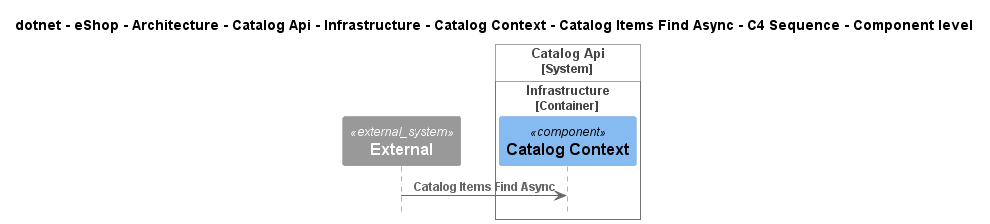

The diagram above was rendered by PlantUML. Its source (embedded in the PNG):
@startuml
!include ..\..\..\..\..\..\..\..\..\..\..\.c4s\C4_Sequence.puml

title dotnet - eShop - Architecture - Catalog Api - Infrastructure - Catalog Context - Catalog Items Find Async - C4 Sequence - Component level

System_Ext(C4InterFlow.SoftwareSystems.ExternalSystem, "External", "")

System_Boundary(dotnet.eShop.Architecture.SoftwareSystems.CatalogApi, "Catalog Api")
    
Container_Boundary(dotnet.eShop.Architecture.SoftwareSystems.CatalogApi.Containers.Infrastructure, "Infrastructure")
    Component(dotnet.eShop.Architecture.SoftwareSystems.CatalogApi.Containers.Infrastructure.Components.CatalogContext, "Catalog Context", "", "")
Boundary_End()
Boundary_End()

Rel(C4InterFlow.SoftwareSystems.ExternalSystem, dotnet.eShop.Architecture.SoftwareSystems.CatalogApi.Containers.Infrastructure.Components.CatalogContext, "Catalog Items Find Async")


@enduml